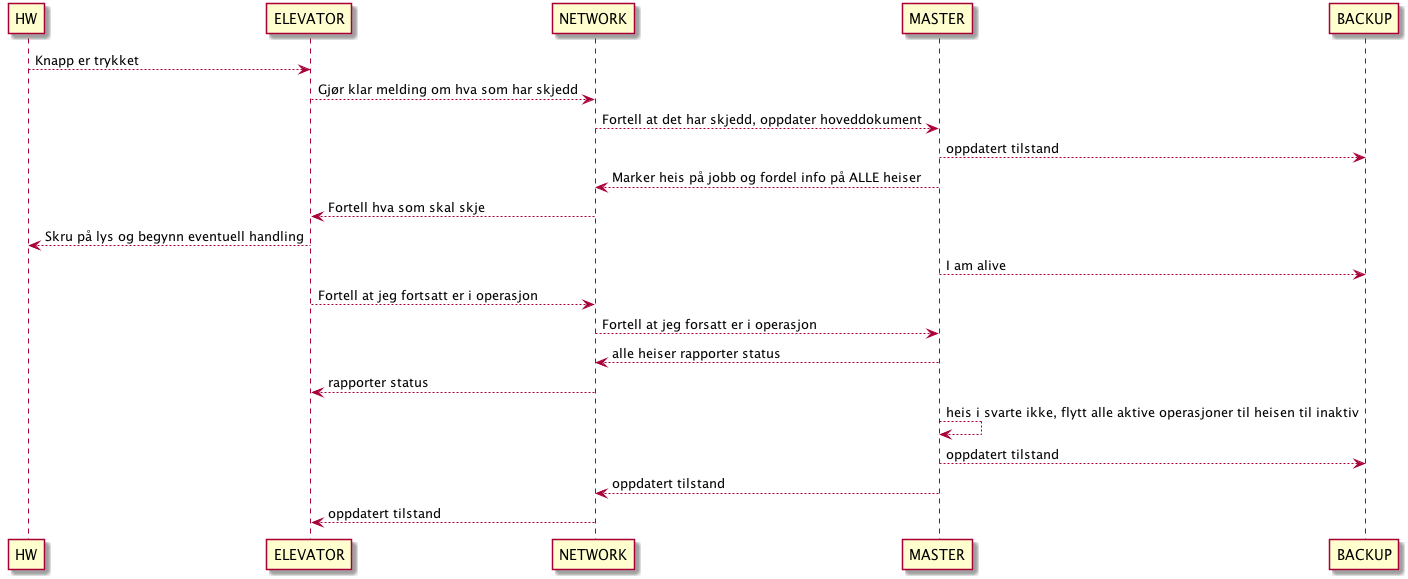

The diagram above was rendered by PlantUML. Its source (embedded in the PNG):
@startuml

HW --> ELEVATOR : Knapp er trykket
ELEVATOR --> NETWORK : Gjør klar melding om hva som har skjedd
NETWORK --> MASTER : Fortell at det har skjedd, oppdater hoveddokument
MASTER --> BACKUP : oppdatert tilstand
MASTER --> NETWORK : Marker heis på jobb og fordel info på ALLE heiser
NETWORK --> ELEVATOR : Fortell hva som skal skje
ELEVATOR --> HW : Skru på lys og begynn eventuell handling
MASTER -->BACKUP : I am alive
ELEVATOR --> NETWORK : Fortell at jeg fortsatt er i operasjon
NETWORK --> MASTER : Fortell at jeg forsatt er i operasjon
MASTER --> NETWORK : alle heiser rapporter status
NETWORK --> ELEVATOR : rapporter status
MASTER --> MASTER : heis i svarte ikke, flytt alle aktive operasjoner til heisen til inaktiv
MASTER --> BACKUP : oppdatert tilstand
MASTER --> NETWORK : oppdatert tilstand
NETWORK --> ELEVATOR : oppdatert tilstand
@enduml